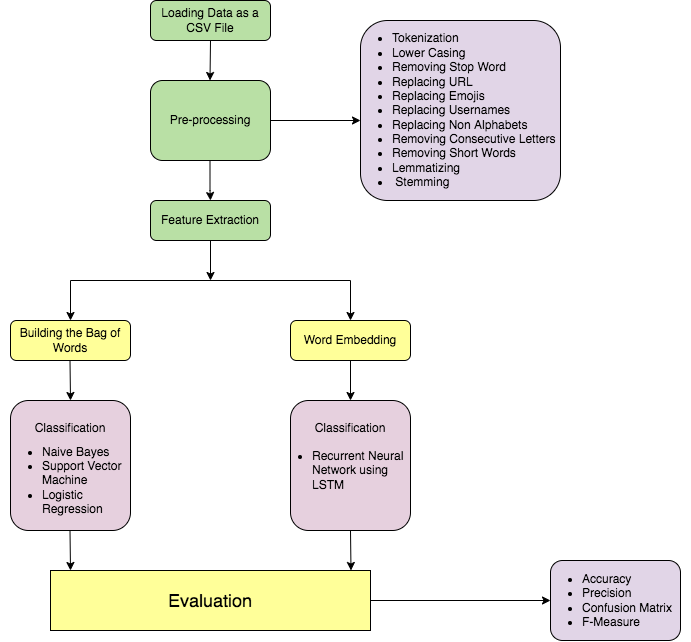

The diagram above was exported from draw.io. Its source (the exported page's mxGraphModel, read from the mxfile embedded in the PNG):
<mxGraphModel dx="977" dy="527" grid="1" gridSize="10" guides="1" tooltips="1" connect="1" arrows="1" fold="1" page="1" pageScale="1" pageWidth="827" pageHeight="1169" math="0" shadow="0">
  <root>
    <mxCell id="WIyWlLk6GJQsqaUBKTNV-0" />
    <mxCell id="WIyWlLk6GJQsqaUBKTNV-1" parent="WIyWlLk6GJQsqaUBKTNV-0" />
    <mxCell id="WIyWlLk6GJQsqaUBKTNV-3" value="Loading Data as a CSV File" style="rounded=1;whiteSpace=wrap;html=1;fontSize=12;glass=0;strokeWidth=1;shadow=0;fillColor=#B9E0A5;" parent="WIyWlLk6GJQsqaUBKTNV-1" vertex="1">
      <mxGeometry x="160" y="80" width="120" height="40" as="geometry" />
    </mxCell>
    <mxCell id="WIyWlLk6GJQsqaUBKTNV-7" value="" style="rounded=1;whiteSpace=wrap;html=1;fontSize=12;glass=0;strokeWidth=1;shadow=0;fillColor=#E1D5E7;" parent="WIyWlLk6GJQsqaUBKTNV-1" vertex="1">
      <mxGeometry x="370" y="100" width="200" height="180" as="geometry" />
    </mxCell>
    <mxCell id="WIyWlLk6GJQsqaUBKTNV-11" value="Word Embedding" style="rounded=1;whiteSpace=wrap;html=1;fontSize=12;glass=0;strokeWidth=1;shadow=0;fillColor=#FFFF99;" parent="WIyWlLk6GJQsqaUBKTNV-1" vertex="1">
      <mxGeometry x="300" y="400" width="120" height="40" as="geometry" />
    </mxCell>
    <mxCell id="sGz3OwYx23uB-0NB5BRS-0" value="Pre-processing" style="rounded=1;whiteSpace=wrap;html=1;fontSize=12;glass=0;strokeWidth=1;shadow=0;fillColor=#B9E0A5;" vertex="1" parent="WIyWlLk6GJQsqaUBKTNV-1">
      <mxGeometry x="160" y="160" width="120" height="80" as="geometry" />
    </mxCell>
    <mxCell id="sGz3OwYx23uB-0NB5BRS-2" value="&lt;div style=&quot;&quot;&gt;&lt;ul&gt;&lt;li&gt;&lt;span style=&quot;background-color: initial;&quot;&gt;Tokenization&lt;/span&gt;&lt;/li&gt;&lt;li&gt;&lt;span style=&quot;background-color: initial;&quot;&gt;Lower Casing&lt;/span&gt;&lt;/li&gt;&lt;li&gt;&lt;span style=&quot;background-color: initial;&quot;&gt;Removing Stop Word&lt;/span&gt;&lt;/li&gt;&lt;li&gt;&lt;span style=&quot;background-color: initial;&quot;&gt;Replacing URL&lt;/span&gt;&lt;/li&gt;&lt;li&gt;&lt;span style=&quot;background-color: initial;&quot;&gt;Replacing Emojis&lt;/span&gt;&lt;/li&gt;&lt;li&gt;&lt;span style=&quot;background-color: initial;&quot;&gt;Replacing Usernames&lt;/span&gt;&lt;/li&gt;&lt;li&gt;&lt;span style=&quot;background-color: initial;&quot;&gt;Replacing Non Alphabets&lt;/span&gt;&lt;/li&gt;&lt;li&gt;&lt;span style=&quot;background-color: initial;&quot;&gt;Removing Consecutive Letters&lt;/span&gt;&lt;/li&gt;&lt;li&gt;&lt;span style=&quot;background-color: initial;&quot;&gt;Removing Short Words&lt;/span&gt;&lt;/li&gt;&lt;li&gt;&lt;span style=&quot;background-color: initial;&quot;&gt;Lemmatizing&lt;/span&gt;&lt;/li&gt;&lt;li&gt;&lt;span style=&quot;background-color: initial;&quot;&gt;&amp;nbsp;Stemming&lt;/span&gt;&lt;/li&gt;&lt;/ul&gt;&lt;/div&gt;" style="text;html=1;strokeColor=none;fillColor=none;align=left;verticalAlign=middle;whiteSpace=wrap;rounded=0;" vertex="1" parent="WIyWlLk6GJQsqaUBKTNV-1">
      <mxGeometry x="360" y="130" width="220" height="120" as="geometry" />
    </mxCell>
    <mxCell id="sGz3OwYx23uB-0NB5BRS-3" value="Feature Extraction" style="rounded=1;whiteSpace=wrap;html=1;fontSize=12;glass=0;strokeWidth=1;shadow=0;fillColor=#B9E0A5;" vertex="1" parent="WIyWlLk6GJQsqaUBKTNV-1">
      <mxGeometry x="160" y="280" width="120" height="40" as="geometry" />
    </mxCell>
    <mxCell id="sGz3OwYx23uB-0NB5BRS-6" value="" style="endArrow=classic;html=1;rounded=0;exitX=0.5;exitY=1;exitDx=0;exitDy=0;" edge="1" parent="WIyWlLk6GJQsqaUBKTNV-1" source="sGz3OwYx23uB-0NB5BRS-3">
      <mxGeometry width="50" height="50" relative="1" as="geometry">
        <mxPoint x="390" y="380" as="sourcePoint" />
        <mxPoint x="220" y="360" as="targetPoint" />
      </mxGeometry>
    </mxCell>
    <mxCell id="sGz3OwYx23uB-0NB5BRS-7" value="" style="endArrow=classic;html=1;rounded=0;" edge="1" parent="WIyWlLk6GJQsqaUBKTNV-1">
      <mxGeometry width="50" height="50" relative="1" as="geometry">
        <mxPoint x="220" y="120" as="sourcePoint" />
        <mxPoint x="219.5" y="160" as="targetPoint" />
      </mxGeometry>
    </mxCell>
    <mxCell id="sGz3OwYx23uB-0NB5BRS-8" value="" style="endArrow=classic;html=1;rounded=0;exitX=0.5;exitY=1;exitDx=0;exitDy=0;" edge="1" parent="WIyWlLk6GJQsqaUBKTNV-1">
      <mxGeometry width="50" height="50" relative="1" as="geometry">
        <mxPoint x="280" y="200" as="sourcePoint" />
        <mxPoint x="370" y="200" as="targetPoint" />
      </mxGeometry>
    </mxCell>
    <mxCell id="sGz3OwYx23uB-0NB5BRS-10" value="" style="endArrow=classic;html=1;rounded=0;exitX=0.5;exitY=1;exitDx=0;exitDy=0;" edge="1" parent="WIyWlLk6GJQsqaUBKTNV-1">
      <mxGeometry width="50" height="50" relative="1" as="geometry">
        <mxPoint x="219.5" y="240" as="sourcePoint" />
        <mxPoint x="220" y="280" as="targetPoint" />
        <Array as="points">
          <mxPoint x="219.5" y="270" />
        </Array>
      </mxGeometry>
    </mxCell>
    <mxCell id="sGz3OwYx23uB-0NB5BRS-13" value="" style="endArrow=none;html=1;rounded=0;" edge="1" parent="WIyWlLk6GJQsqaUBKTNV-1">
      <mxGeometry width="50" height="50" relative="1" as="geometry">
        <mxPoint x="80" y="360" as="sourcePoint" />
        <mxPoint x="360" y="360" as="targetPoint" />
      </mxGeometry>
    </mxCell>
    <mxCell id="sGz3OwYx23uB-0NB5BRS-14" value="" style="endArrow=classic;html=1;rounded=0;exitX=0.5;exitY=1;exitDx=0;exitDy=0;" edge="1" parent="WIyWlLk6GJQsqaUBKTNV-1">
      <mxGeometry width="50" height="50" relative="1" as="geometry">
        <mxPoint x="80" y="360" as="sourcePoint" />
        <mxPoint x="80" y="400" as="targetPoint" />
      </mxGeometry>
    </mxCell>
    <mxCell id="sGz3OwYx23uB-0NB5BRS-15" value="" style="endArrow=classic;html=1;rounded=0;exitX=0.5;exitY=1;exitDx=0;exitDy=0;" edge="1" parent="WIyWlLk6GJQsqaUBKTNV-1">
      <mxGeometry width="50" height="50" relative="1" as="geometry">
        <mxPoint x="360" y="360" as="sourcePoint" />
        <mxPoint x="360" y="400" as="targetPoint" />
      </mxGeometry>
    </mxCell>
    <mxCell id="sGz3OwYx23uB-0NB5BRS-16" value="Building the Bag of Words" style="rounded=1;whiteSpace=wrap;html=1;fontSize=12;glass=0;strokeWidth=1;shadow=0;fillColor=#FFFF99;" vertex="1" parent="WIyWlLk6GJQsqaUBKTNV-1">
      <mxGeometry x="20" y="400" width="120" height="40" as="geometry" />
    </mxCell>
    <mxCell id="sGz3OwYx23uB-0NB5BRS-17" value="" style="endArrow=classic;html=1;rounded=0;exitX=0.5;exitY=1;exitDx=0;exitDy=0;" edge="1" parent="WIyWlLk6GJQsqaUBKTNV-1" source="WIyWlLk6GJQsqaUBKTNV-11">
      <mxGeometry width="50" height="50" relative="1" as="geometry">
        <mxPoint x="390" y="370" as="sourcePoint" />
        <mxPoint x="360" y="480" as="targetPoint" />
      </mxGeometry>
    </mxCell>
    <mxCell id="sGz3OwYx23uB-0NB5BRS-18" value="" style="endArrow=classic;html=1;rounded=0;" edge="1" parent="WIyWlLk6GJQsqaUBKTNV-1">
      <mxGeometry width="50" height="50" relative="1" as="geometry">
        <mxPoint x="79.5" y="440" as="sourcePoint" />
        <mxPoint x="80" y="480" as="targetPoint" />
      </mxGeometry>
    </mxCell>
    <mxCell id="sGz3OwYx23uB-0NB5BRS-19" value="" style="rounded=1;whiteSpace=wrap;html=1;fillColor=#E6D0DE;" vertex="1" parent="WIyWlLk6GJQsqaUBKTNV-1">
      <mxGeometry x="300" y="480" width="120" height="130" as="geometry" />
    </mxCell>
    <mxCell id="sGz3OwYx23uB-0NB5BRS-20" value="" style="rounded=1;whiteSpace=wrap;html=1;fillColor=#E6D0DE;" vertex="1" parent="WIyWlLk6GJQsqaUBKTNV-1">
      <mxGeometry x="20" y="480" width="120" height="130" as="geometry" />
    </mxCell>
    <mxCell id="sGz3OwYx23uB-0NB5BRS-21" value="" style="endArrow=classic;html=1;rounded=0;" edge="1" parent="WIyWlLk6GJQsqaUBKTNV-1">
      <mxGeometry width="50" height="50" relative="1" as="geometry">
        <mxPoint x="79.5" y="610" as="sourcePoint" />
        <mxPoint x="80" y="650" as="targetPoint" />
      </mxGeometry>
    </mxCell>
    <mxCell id="sGz3OwYx23uB-0NB5BRS-22" value="" style="endArrow=classic;html=1;rounded=0;" edge="1" parent="WIyWlLk6GJQsqaUBKTNV-1">
      <mxGeometry width="50" height="50" relative="1" as="geometry">
        <mxPoint x="360" y="610" as="sourcePoint" />
        <mxPoint x="360.5" y="650" as="targetPoint" />
      </mxGeometry>
    </mxCell>
    <mxCell id="sGz3OwYx23uB-0NB5BRS-23" value="" style="rounded=0;whiteSpace=wrap;html=1;fillColor=#FFFF99;" vertex="1" parent="WIyWlLk6GJQsqaUBKTNV-1">
      <mxGeometry x="60" y="650" width="320" height="60" as="geometry" />
    </mxCell>
    <mxCell id="sGz3OwYx23uB-0NB5BRS-24" value="&lt;font style=&quot;font-size: 18px;&quot;&gt;Evaluation&lt;/font&gt;" style="text;html=1;strokeColor=none;fillColor=none;align=center;verticalAlign=middle;whiteSpace=wrap;rounded=0;" vertex="1" parent="WIyWlLk6GJQsqaUBKTNV-1">
      <mxGeometry x="190" y="665" width="60" height="30" as="geometry" />
    </mxCell>
    <mxCell id="sGz3OwYx23uB-0NB5BRS-25" value="" style="endArrow=classic;html=1;rounded=0;fontSize=18;exitX=1;exitY=0.5;exitDx=0;exitDy=0;" edge="1" parent="WIyWlLk6GJQsqaUBKTNV-1" source="sGz3OwYx23uB-0NB5BRS-23">
      <mxGeometry width="50" height="50" relative="1" as="geometry">
        <mxPoint x="390" y="590" as="sourcePoint" />
        <mxPoint x="560" y="680" as="targetPoint" />
      </mxGeometry>
    </mxCell>
    <mxCell id="sGz3OwYx23uB-0NB5BRS-26" value="" style="rounded=1;whiteSpace=wrap;html=1;fontSize=12;glass=0;strokeWidth=1;shadow=0;fillColor=#E1D5E7;" vertex="1" parent="WIyWlLk6GJQsqaUBKTNV-1">
      <mxGeometry x="560" y="640" width="130" height="80" as="geometry" />
    </mxCell>
    <mxCell id="sGz3OwYx23uB-0NB5BRS-27" value="&lt;font style=&quot;font-size: 12px;&quot;&gt;Classification&lt;/font&gt;" style="text;html=1;strokeColor=none;fillColor=none;align=center;verticalAlign=middle;whiteSpace=wrap;rounded=0;fontSize=18;" vertex="1" parent="WIyWlLk6GJQsqaUBKTNV-1">
      <mxGeometry x="50" y="490" width="60" height="30" as="geometry" />
    </mxCell>
    <mxCell id="sGz3OwYx23uB-0NB5BRS-29" value="&lt;div style=&quot;&quot;&gt;&lt;ul&gt;&lt;li&gt;Naive Bayes&lt;/li&gt;&lt;li&gt;Support Vector Machine&lt;/li&gt;&lt;li&gt;Logistic Regression&lt;/li&gt;&lt;/ul&gt;&lt;/div&gt;" style="text;html=1;strokeColor=none;fillColor=none;align=left;verticalAlign=middle;whiteSpace=wrap;rounded=0;" vertex="1" parent="WIyWlLk6GJQsqaUBKTNV-1">
      <mxGeometry x="10" y="510" width="140" height="100" as="geometry" />
    </mxCell>
    <mxCell id="sGz3OwYx23uB-0NB5BRS-30" value="&lt;div style=&quot;&quot;&gt;&lt;ul&gt;&lt;li&gt;Recurrent Neural Network using LSTM&lt;/li&gt;&lt;/ul&gt;&lt;/div&gt;" style="text;html=1;strokeColor=none;fillColor=none;align=left;verticalAlign=middle;whiteSpace=wrap;rounded=0;" vertex="1" parent="WIyWlLk6GJQsqaUBKTNV-1">
      <mxGeometry x="280" y="500" width="140" height="100" as="geometry" />
    </mxCell>
    <mxCell id="sGz3OwYx23uB-0NB5BRS-31" value="&lt;font style=&quot;font-size: 12px;&quot;&gt;Classification&lt;/font&gt;" style="text;html=1;strokeColor=none;fillColor=none;align=center;verticalAlign=middle;whiteSpace=wrap;rounded=0;fontSize=18;" vertex="1" parent="WIyWlLk6GJQsqaUBKTNV-1">
      <mxGeometry x="330" y="490" width="60" height="30" as="geometry" />
    </mxCell>
    <mxCell id="sGz3OwYx23uB-0NB5BRS-32" value="&lt;div style=&quot;&quot;&gt;&lt;ul&gt;&lt;li&gt;Accuracy&lt;/li&gt;&lt;li&gt;Precision&lt;/li&gt;&lt;li&gt;Confusion Matrix&lt;/li&gt;&lt;li&gt;F-Measure&lt;/li&gt;&lt;/ul&gt;&lt;/div&gt;" style="text;html=1;strokeColor=none;fillColor=none;align=left;verticalAlign=middle;whiteSpace=wrap;rounded=0;" vertex="1" parent="WIyWlLk6GJQsqaUBKTNV-1">
      <mxGeometry x="550" y="645" width="150" height="70" as="geometry" />
    </mxCell>
  </root>
</mxGraphModel>